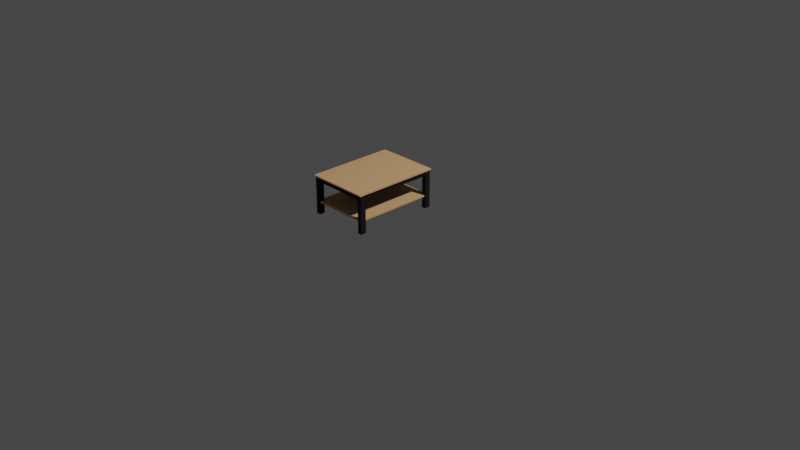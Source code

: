 # Source: coffee-table.blend  (saved by Blender 2.93.21; exported with 4.5.12 LTS)
import bpy
from mathutils import Matrix  # noqa: F401  (used for matrix-valued properties, if any)

bpy.ops.wm.read_factory_settings(use_empty=True)
scene = bpy.context.scene
scene.name = 'Scene'

# ---- collections
col_collection = bpy.data.collections.new('Collection'); scene.collection.children.link(col_collection)

# ---- materials (node trees are filled in below, after node groups)
mat_coffee_table_legs = bpy.data.materials.new('coffee-table-legs')
mat_coffee_table_legs.use_transparent_shadow = False
mat_coffee_table_wood = bpy.data.materials.new('coffee-table-wood')
mat_coffee_table_wood.alpha_threshold = 0.0
mat_coffee_table_wood.use_transparent_shadow = False
mat_coffee_table_wood.line_color = (0.0, 0.0, 0.0, 1.0)

# ---- material node trees
mat_coffee_table_legs.use_nodes = True; mat_coffee_table_legs.node_tree.nodes.clear()
_N = mat_coffee_table_legs.node_tree.nodes; _L = mat_coffee_table_legs.node_tree.links
n0 = _N.new('ShaderNodeBsdfPrincipled'); n0.name = 'Principled BSDF'; n0.location = (10, 300)
n0.distribution = 'GGX'
n0.subsurface_method = 'BURLEY'
n0.inputs[0].default_value = (0.005093, 0.005093, 0.005093, 1.0)
n0.inputs[2].default_value = 1.0
n0.inputs[3].default_value = 1.45
n0.inputs[27].default_value = (0.0, 0.0, 0.0, 1.0)
n0.inputs[28].default_value = 1.0
n1 = _N.new('ShaderNodeOutputMaterial'); n1.name = 'Material Output'; n1.location = (300, 300)
_L.new(n0.outputs[0], n1.inputs[0])
n1.is_active_output = True
mat_coffee_table_wood.use_nodes = True; mat_coffee_table_wood.node_tree.nodes.clear()
_N = mat_coffee_table_wood.node_tree.nodes; _L = mat_coffee_table_wood.node_tree.links
n0 = _N.new('ShaderNodeOutputMaterial'); n0.name = 'Material Output'; n0.location = (300, 300)
n1 = _N.new('ShaderNodeBsdfPrincipled'); n1.name = 'Principled BSDF'; n1.location = (10, 300)
n1.distribution = 'GGX'
n1.subsurface_method = 'BURLEY'
n1.inputs[0].default_value = (0.8, 0.4648, 0.2178, 1.0)
n1.inputs[2].default_value = 1.0
n1.inputs[3].default_value = 1.45
n1.inputs[27].default_value = (0.0, 0.0, 0.0, 1.0)
n1.inputs[28].default_value = 1.0
_L.new(n1.outputs[0], n0.inputs[0])
n0.is_active_output = True

# ---- world
world_world = bpy.data.worlds.new('World'); scene.world = world_world
world_world.use_nodes = True; world_world.node_tree.nodes.clear()
_N = world_world.node_tree.nodes; _L = world_world.node_tree.links
n0 = _N.new('ShaderNodeOutputWorld'); n0.name = 'World Output'; n0.location = (300, 300)
n1 = _N.new('ShaderNodeBackground'); n1.name = 'Background'; n1.location = (10, 300)
n1.inputs[0].default_value = (0.05088, 0.05088, 0.05088, 1.0)
_L.new(n1.outputs[0], n0.inputs[0])
n0.is_active_output = True
world_world.color = (0.05088, 0.05088, 0.05088)
world_world.use_sun_shadow = False
world_world.sun_shadow_jitter_overblur = 0.0

# ---- cameras
cam_camera = bpy.data.cameras.new('Camera')
cam_camera.clip_end = 100.0
cam_camera.ortho_scale = 7.314
cam_camera_001 = bpy.data.cameras.new('Camera.001')
cam_camera_001.clip_end = 100.0
cam_camera_001.ortho_scale = 7.314

# ---- lights
light_light = bpy.data.lights.new('Light', 'POINT')
light_light.transmission_factor = 0.0
light_light.energy = 1000.0
light_light.shadow_soft_size = 0.1
light_light.shadow_maximum_resolution = 0.006
light_light.use_absolute_resolution = True

# ---- meshes
me_cube_036 = bpy.data.meshes.new('Cube.036')
me_cube_036.from_pydata([(-1.0, -1.0, -1.0), (-1.0, -1.0, 1.0), (-1.0, 1.0, -1.0), (-1.0, 1.0, 1.0), (1.0, -1.0, -1.0), (1.0, -1.0, 1.0), (1.0, 1.0, -1.0), (1.0, 1.0, 1.0)], [], [(0, 1, 3, 2), (2, 3, 7, 6), (6, 7, 5, 4), (4, 5, 1, 0), (2, 6, 4, 0), (7, 3, 1, 5)])
_uv = me_cube_036.uv_layers.new(name='UVMap')
_uv.uv.foreach_set('vector', [0.375, 0.0, 0.625, 0.0, 0.625, 0.25, 0.375, 0.25, 0.375, 0.25, 0.625, 0.25, 0.625, 0.5, 0.375, 0.5, 0.375, 0.5, 0.625, 0.5, 0.625, 0.75, 0.375, 0.75, 0.375, 0.75, 0.625, 0.75, 0.625, 1.0, 0.375, 1.0, 0.125, 0.5, 0.375, 0.5, 0.375, 0.75, 0.125, 0.75, 0.625, 0.5, 0.875, 0.5, 0.875, 0.75, 0.625, 0.75])
me_cube_036.materials.append(mat_coffee_table_legs)
me_cube_036.use_remesh_fix_poles = True
me_cube_036.use_remesh_preserve_attributes = False
me_cube_036.update()
me_cube_037 = bpy.data.meshes.new('Cube.037')
me_cube_037.from_pydata([(-1.0, -1.0, -1.0), (-1.0, -1.0, 1.0), (-1.0, 1.0, -1.0), (-1.0, 1.0, 1.0), (1.0, -1.0, -1.0), (1.0, -1.0, 1.0), (1.0, 1.0, -1.0), (1.0, 1.0, 1.0)], [], [(0, 1, 3, 2), (2, 3, 7, 6), (6, 7, 5, 4), (4, 5, 1, 0), (2, 6, 4, 0), (7, 3, 1, 5)])
_uv = me_cube_037.uv_layers.new(name='UVMap')
_uv.uv.foreach_set('vector', [0.375, 0.0, 0.625, 0.0, 0.625, 0.25, 0.375, 0.25, 0.375, 0.25, 0.625, 0.25, 0.625, 0.5, 0.375, 0.5, 0.375, 0.5, 0.625, 0.5, 0.625, 0.75, 0.375, 0.75, 0.375, 0.75, 0.625, 0.75, 0.625, 1.0, 0.375, 1.0, 0.125, 0.5, 0.375, 0.5, 0.375, 0.75, 0.125, 0.75, 0.625, 0.5, 0.875, 0.5, 0.875, 0.75, 0.625, 0.75])
me_cube_037.materials.append(mat_coffee_table_legs)
me_cube_037.use_remesh_fix_poles = True
me_cube_037.use_remesh_preserve_attributes = False
me_cube_037.update()
me_cube_038 = bpy.data.meshes.new('Cube.038')
me_cube_038.from_pydata([(-1.0, -1.0, -1.0), (-1.0, -1.0, 1.0), (-1.0, 1.0, -1.0), (-1.0, 1.0, 1.0), (1.0, -1.0, -1.0), (1.0, -1.0, 1.0), (1.0, 1.0, -1.0), (1.0, 1.0, 1.0)], [], [(0, 1, 3, 2), (2, 3, 7, 6), (6, 7, 5, 4), (4, 5, 1, 0), (2, 6, 4, 0), (7, 3, 1, 5)])
_uv = me_cube_038.uv_layers.new(name='UVMap')
_uv.uv.foreach_set('vector', [0.375, 0.0, 0.625, 0.0, 0.625, 0.25, 0.375, 0.25, 0.375, 0.25, 0.625, 0.25, 0.625, 0.5, 0.375, 0.5, 0.375, 0.5, 0.625, 0.5, 0.625, 0.75, 0.375, 0.75, 0.375, 0.75, 0.625, 0.75, 0.625, 1.0, 0.375, 1.0, 0.125, 0.5, 0.375, 0.5, 0.375, 0.75, 0.125, 0.75, 0.625, 0.5, 0.875, 0.5, 0.875, 0.75, 0.625, 0.75])
me_cube_038.materials.append(mat_coffee_table_legs)
me_cube_038.use_remesh_fix_poles = True
me_cube_038.use_remesh_preserve_attributes = False
me_cube_038.update()
me_cube_039 = bpy.data.meshes.new('Cube.039')
me_cube_039.from_pydata([(-1.0, -1.0, -1.0), (-1.0, -1.0, 1.0), (-1.0, 1.0, -1.0), (-1.0, 1.0, 1.0), (1.0, -1.0, -1.0), (1.0, -1.0, 1.0), (1.0, 1.0, -1.0), (1.0, 1.0, 1.0)], [], [(0, 1, 3, 2), (2, 3, 7, 6), (6, 7, 5, 4), (4, 5, 1, 0), (2, 6, 4, 0), (7, 3, 1, 5)])
_uv = me_cube_039.uv_layers.new(name='UVMap')
_uv.uv.foreach_set('vector', [0.375, 0.0, 0.625, 0.0, 0.625, 0.25, 0.375, 0.25, 0.375, 0.25, 0.625, 0.25, 0.625, 0.5, 0.375, 0.5, 0.375, 0.5, 0.625, 0.5, 0.625, 0.75, 0.375, 0.75, 0.375, 0.75, 0.625, 0.75, 0.625, 1.0, 0.375, 1.0, 0.125, 0.5, 0.375, 0.5, 0.375, 0.75, 0.125, 0.75, 0.625, 0.5, 0.875, 0.5, 0.875, 0.75, 0.625, 0.75])
me_cube_039.materials.append(mat_coffee_table_legs)
me_cube_039.use_remesh_fix_poles = True
me_cube_039.use_remesh_preserve_attributes = False
me_cube_039.update()
me_cube_040 = bpy.data.meshes.new('Cube.040')
me_cube_040.from_pydata([(-1.0, -1.0, -1.0), (-1.0, -1.0, 1.0), (-1.0, 1.0, -1.0), (-1.0, 1.0, 1.0), (1.0, -1.0, -1.0), (1.0, -1.0, 1.0), (1.0, 1.0, -1.0), (1.0, 1.0, 1.0)], [], [(0, 1, 3, 2), (2, 3, 7, 6), (6, 7, 5, 4), (4, 5, 1, 0), (2, 6, 4, 0), (7, 3, 1, 5)])
_uv = me_cube_040.uv_layers.new(name='UVMap')
_uv.uv.foreach_set('vector', [0.375, 0.0, 0.625, 0.0, 0.625, 0.25, 0.375, 0.25, 0.375, 0.25, 0.625, 0.25, 0.625, 0.5, 0.375, 0.5, 0.375, 0.5, 0.625, 0.5, 0.625, 0.75, 0.375, 0.75, 0.375, 0.75, 0.625, 0.75, 0.625, 1.0, 0.375, 1.0, 0.125, 0.5, 0.375, 0.5, 0.375, 0.75, 0.125, 0.75, 0.625, 0.5, 0.875, 0.5, 0.875, 0.75, 0.625, 0.75])
me_cube_040.materials.append(mat_coffee_table_wood)
me_cube_040.use_remesh_fix_poles = True
me_cube_040.use_remesh_preserve_attributes = False
me_cube_040.update()
me_cube_041 = bpy.data.meshes.new('Cube.041')
me_cube_041.from_pydata([(1.0, 1.0, 1.468), (1.0, 1.0, -0.1354), (1.0, -1.0, 1.468), (1.0, -1.0, -0.1354), (-1.0, 1.0, 1.468), (-1.0, 1.0, -0.1354), (-1.0, -1.0, 1.468), (-1.0, -1.0, -0.1354), (1.0, -1.0, 1.889), (-1.0, -1.0, 1.889), (1.0, 1.0, 1.889), (-1.0, 1.0, 1.889), (1.0, -1.0, 1.889), (-1.0, -1.0, 1.889), (1.0, 1.0, 1.889), (-1.0, 1.0, 1.889), (1.057, -1.057, 1.442), (-1.057, -1.057, 1.442), (1.057, 1.057, 1.442), (-1.057, 1.057, 1.442), (1.057, -1.057, 1.914), (-1.057, -1.057, 1.914), (1.057, 1.057, 1.914), (-1.057, 1.057, 1.914)], [], [(4, 6, 17, 19), (3, 2, 6, 7), (7, 6, 4, 5), (5, 1, 3, 7), (1, 0, 2, 3), (5, 4, 0, 1), (11, 9, 13, 15), (10, 8, 20, 22), (11, 10, 22, 23), (6, 2, 16, 17), (14, 15, 13, 12), (9, 8, 12, 13), (10, 11, 15, 14), (8, 10, 14, 12), (18, 19, 23, 22), (17, 16, 20, 21), (19, 17, 21, 23), (16, 18, 22, 20), (2, 0, 18, 16), (9, 11, 23, 21), (8, 9, 21, 20), (0, 4, 19, 18)])
me_cube_041.polygons.foreach_set('material_index', [0, 1, 1, 1, 1, 1, 0, 0, 0, 0, 0, 0, 0, 0, 0, 0, 0, 0, 0, 0, 0, 0])
_uv = me_cube_041.uv_layers.new(name='UVMap')
_uv.uv.foreach_set('vector', [0.625, 0.25, 0.625, 0.0, 0.625, 0.0, 0.625, 0.25, 0.375, 0.75, 0.625, 0.75, 0.625, 1.0, 0.375, 1.0, 0.375, 0.0, 0.625, 0.0, 0.625, 0.25, 0.375, 0.25, 0.125, 0.5, 0.375, 0.5, 0.375, 0.75, 0.125, 0.75, 0.375, 0.5, 0.625, 0.5, 0.625, 0.75, 0.375, 0.75, 0.375, 0.25, 0.625, 0.25, 0.625, 0.5, 0.375, 0.5, 0.625, 0.25, 0.625, 0.0, 0.625, 0.0, 0.625, 0.25, 0.625, 0.5, 0.625, 0.75, 0.625, 0.75, 0.625, 0.5, 0.625, 0.25, 0.625, 0.5, 0.625, 0.5, 0.625, 0.25, 0.625, 1.0, 0.625, 0.75, 0.625, 0.75, 0.625, 1.0, 0.625, 0.5, 0.875, 0.5, 0.875, 0.75, 0.625, 0.75, 0.625, 1.0, 0.625, 0.75, 0.625, 0.75, 0.625, 1.0, 0.625, 0.5, 0.625, 0.25, 0.625, 0.25, 0.625, 0.5, 0.625, 0.75, 0.625, 0.5, 0.625, 0.5, 0.625, 0.75, 0.625, 0.5, 0.625, 0.25, 0.625, 0.25, 0.625, 0.5, 0.625, 1.0, 0.625, 0.75, 0.625, 0.75, 0.625, 1.0, 0.625, 0.25, 0.625, 0.0, 0.625, 0.0, 0.625, 0.25, 0.625, 0.75, 0.625, 0.5, 0.625, 0.5, 0.625, 0.75, 0.625, 0.75, 0.625, 0.5, 0.625, 0.5, 0.625, 0.75, 0.625, 0.0, 0.625, 0.25, 0.625, 0.25, 0.625, 0.0, 0.625, 0.75, 0.625, 1.0, 0.625, 1.0, 0.625, 0.75, 0.625, 0.5, 0.625, 0.25, 0.625, 0.25, 0.625, 0.5])
me_cube_041.materials.append(mat_coffee_table_wood)
me_cube_041.materials.append(mat_coffee_table_legs)
me_cube_041.use_remesh_preserve_volume = False
me_cube_041.use_remesh_preserve_attributes = False
me_cube_041.use_mirror_vertex_groups = False
me_cube_041.update()

# ---- objects
ob_light = bpy.data.objects.new('Light', light_light)
ob_camera = bpy.data.objects.new('Camera', cam_camera)
ob_camera_001 = bpy.data.objects.new('Camera.001', cam_camera_001)
ob_cube_031 = bpy.data.objects.new('Cube.031', me_cube_036)
ob_cube_032 = bpy.data.objects.new('Cube.032', me_cube_037)
ob_cube_033 = bpy.data.objects.new('Cube.033', me_cube_038)
ob_cube_034 = bpy.data.objects.new('Cube.034', me_cube_039)
ob_cube_035 = bpy.data.objects.new('Cube.035', me_cube_040)
ob_cube_036 = bpy.data.objects.new('Cube.036', me_cube_041)

# ---- transforms, parenting, visibility, modifiers, constraints
ob_light.location = (4.076, 1.005, 5.904)
ob_light.rotation_euler = (0.6503, 0.05522, 1.866)
ob_light.lock_rotations_4d = False
ob_light.empty_display_type = 'ARROWS'
ob_light.color = (0.0, 0.0, 0.0, 0.0)
ob_light.lineart.crease_threshold = 0.0
ob_camera.location = (7.359, -6.926, 4.958)
ob_camera.rotation_euler = (1.109, 0.0, 0.8149)
ob_camera.lock_rotations_4d = False
ob_camera.empty_display_type = 'ARROWS'
ob_camera.color = (0.0, 0.0, 0.0, 0.0)
ob_camera.display_type = 'WIRE'
ob_camera.lineart.crease_threshold = 0.0
ob_camera_001.location = (0.58, -1.174, 0.9799)
ob_camera_001.rotation_euler = (1.109, 0.0, 0.8149)
ob_camera_001.scale = (0.1219, 0.1037, 0.1158)
ob_camera_001.lock_rotations_4d = False
ob_camera_001.empty_display_type = 'ARROWS'
ob_camera_001.color = (0.0, 0.0, 0.0, 0.0)
ob_camera_001.display_type = 'WIRE'
ob_camera_001.lineart.crease_threshold = 0.0
ob_cube_031.location = (-0.4611, 0.2188, 0.322)
ob_cube_031.scale = (0.02217, 0.03097, 0.2055)
ob_cube_032.location = (-0.4611, -0.6397, 0.322)
ob_cube_032.scale = (0.02217, 0.03097, 0.2055)
ob_cube_033.location = (0.1581, 0.2188, 0.322)
ob_cube_033.scale = (0.02217, 0.03097, 0.2055)
ob_cube_034.location = (0.1581, -0.6397, 0.322)
ob_cube_034.scale = (0.02217, 0.03097, 0.2055)
ob_cube_035.location = (-0.1514, -0.2127, 0.2502)
ob_cube_035.scale = (0.3205, 0.4476, 0.008269)
ob_cube_036.location = (-0.1514, -0.2127, 0.4731)
ob_cube_036.scale = (0.3204, 0.4475, 0.03284)
ob_cube_036.lock_rotations_4d = False
ob_cube_036.empty_display_type = 'ARROWS'
ob_cube_036.lineart.crease_threshold = 0.0

# ---- collection membership
col_collection.objects.link(ob_light)
col_collection.objects.link(ob_camera)
col_collection.objects.link(ob_camera_001)
col_collection.objects.link(ob_cube_031)
col_collection.objects.link(ob_cube_032)
col_collection.objects.link(ob_cube_033)
col_collection.objects.link(ob_cube_034)
col_collection.objects.link(ob_cube_035)
col_collection.objects.link(ob_cube_036)

# ---- scene / render settings (as saved in the file)
scene.camera = ob_camera
scene.frame_start = 1; scene.frame_end = 250; scene.frame_set(1)
scene.render.engine = 'BLENDER_EEVEE_NEXT'
scene.cycles.use_denoising = False
scene.cycles.samples = 128
scene.cycles.sampling_pattern = 'TABULATED_SOBOL'
scene.cycles.use_adaptive_sampling = False
scene.cycles.use_light_tree = False
scene.view_settings.view_transform = 'Filmic'
bpy.context.view_layer.update()
